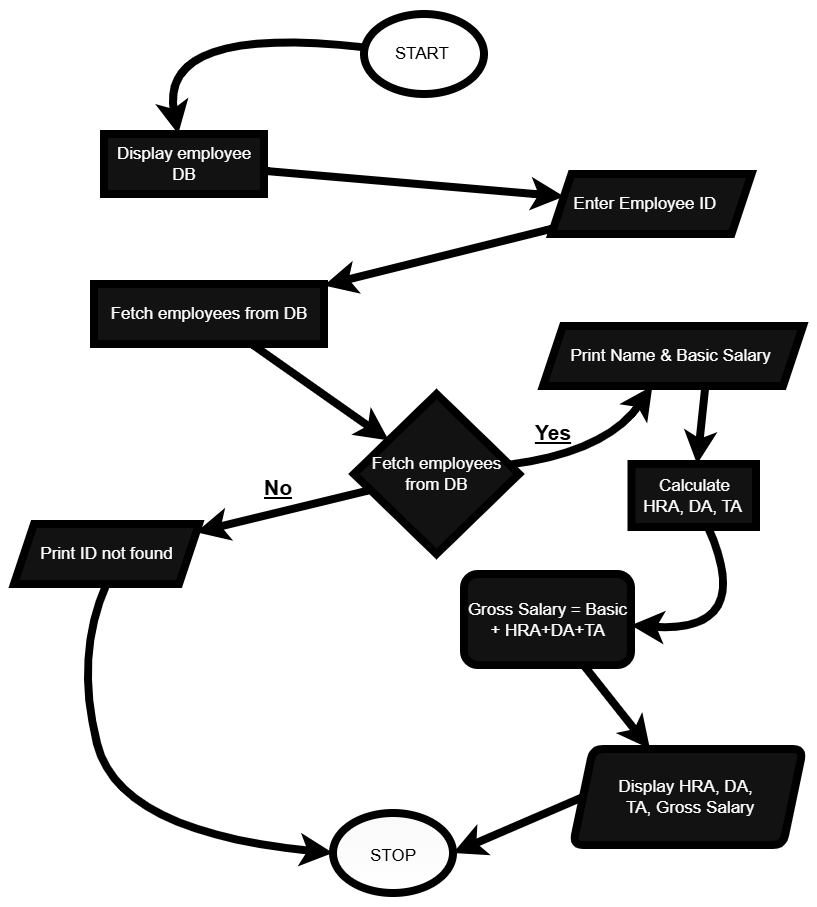

The diagram above was exported from draw.io. Its source (the exported page's mxGraphModel, read from the mxfile embedded in the PNG):
<mxGraphModel dx="786" dy="430" grid="0" gridSize="10" guides="1" tooltips="1" connect="0" arrows="1" fold="1" page="1" pageScale="1" pageWidth="827" pageHeight="1169" background="light-dark(#FFFFFF,#FFFFFF)" math="0" shadow="0">
  <root>
    <mxCell id="0" />
    <mxCell id="1" parent="0" />
    <mxCell id="RabcWFUq7ZYVXwjd2M8j-3" edge="1" parent="1" source="RabcWFUq7ZYVXwjd2M8j-1" style="edgeStyle=none;curved=1;rounded=0;orthogonalLoop=1;jettySize=auto;fontSize=17;startSize=8;endSize=8;strokeColor=light-dark(#000000,#000000);strokeWidth=8;" target="RabcWFUq7ZYVXwjd2M8j-2" value="">
      <mxGeometry relative="1" as="geometry">
        <Array as="points">
          <mxPoint x="153" y="150" />
        </Array>
      </mxGeometry>
    </mxCell>
    <mxCell id="RabcWFUq7ZYVXwjd2M8j-1" parent="1" style="ellipse;whiteSpace=wrap;fillColor=light-dark(#f5f5f5, #ffffff);fontSize=17;strokeWidth=8;gradientColor=none;strokeColor=light-dark(#666666, #000000);fontColor=light-dark(#000000,#000000);" value="START " vertex="1">
      <mxGeometry height="80" width="120" x="360" y="140" as="geometry" />
    </mxCell>
    <mxCell id="RabcWFUq7ZYVXwjd2M8j-5" edge="1" parent="1" source="RabcWFUq7ZYVXwjd2M8j-2" style="edgeStyle=none;curved=1;rounded=0;orthogonalLoop=1;jettySize=auto;fontSize=17;startSize=8;endSize=8;strokeColor=light-dark(#000000,#000000);strokeWidth=8;" target="RabcWFUq7ZYVXwjd2M8j-4" value="">
      <mxGeometry relative="1" as="geometry" />
    </mxCell>
    <mxCell id="RabcWFUq7ZYVXwjd2M8j-2" parent="1" style="whiteSpace=wrap;fontSize=17;strokeColor=light-dark(#000000,#000000);strokeWidth=8;" value="Display employee DB" vertex="1">
      <mxGeometry height="60" width="160" x="100" y="260" as="geometry" />
    </mxCell>
    <mxCell id="RabcWFUq7ZYVXwjd2M8j-7" edge="1" parent="1" source="RabcWFUq7ZYVXwjd2M8j-4" style="edgeStyle=none;curved=1;rounded=0;orthogonalLoop=1;jettySize=auto;fontSize=17;startSize=8;endSize=8;strokeColor=light-dark(#000000,#000000);strokeWidth=8;" target="RabcWFUq7ZYVXwjd2M8j-6" value="">
      <mxGeometry relative="1" as="geometry" />
    </mxCell>
    <mxCell id="RabcWFUq7ZYVXwjd2M8j-4" parent="1" style="shape=parallelogram;perimeter=parallelogramPerimeter;whiteSpace=wrap;fixedSize=1;fontSize=17;strokeColor=light-dark(#000000,#000000);strokeWidth=8;" value="Enter Employee ID   " vertex="1">
      <mxGeometry height="60" width="200" x="547.5" y="300" as="geometry" />
    </mxCell>
    <mxCell id="RabcWFUq7ZYVXwjd2M8j-9" edge="1" parent="1" source="RabcWFUq7ZYVXwjd2M8j-6" style="edgeStyle=none;curved=1;rounded=0;orthogonalLoop=1;jettySize=auto;fontSize=17;startSize=8;endSize=8;strokeColor=light-dark(#000000,#000000);strokeWidth=8;" target="RabcWFUq7ZYVXwjd2M8j-8" value="">
      <mxGeometry relative="1" as="geometry" />
    </mxCell>
    <mxCell id="RabcWFUq7ZYVXwjd2M8j-6" parent="1" style="whiteSpace=wrap;fontSize=17;strokeColor=light-dark(#000000,#000000);strokeWidth=8;" value="Fetch employees from DB" vertex="1">
      <mxGeometry height="60" width="230" x="90" y="410" as="geometry" />
    </mxCell>
    <mxCell id="RabcWFUq7ZYVXwjd2M8j-11" edge="1" parent="1" source="RabcWFUq7ZYVXwjd2M8j-8" style="edgeStyle=none;curved=1;rounded=0;orthogonalLoop=1;jettySize=auto;fontSize=17;startSize=8;endSize=8;strokeColor=light-dark(#000000,#000000);strokeWidth=8;" target="RabcWFUq7ZYVXwjd2M8j-10" value="">
      <mxGeometry relative="1" as="geometry">
        <Array as="points">
          <mxPoint x="603" y="578" />
        </Array>
      </mxGeometry>
    </mxCell>
    <mxCell id="RabcWFUq7ZYVXwjd2M8j-13" edge="1" parent="1" source="RabcWFUq7ZYVXwjd2M8j-8" style="edgeStyle=none;curved=1;rounded=0;orthogonalLoop=1;jettySize=auto;fontSize=17;startSize=8;endSize=8;strokeColor=light-dark(#000000,#000000);strokeWidth=8;" target="RabcWFUq7ZYVXwjd2M8j-12" value="">
      <mxGeometry relative="1" as="geometry" />
    </mxCell>
    <mxCell id="RabcWFUq7ZYVXwjd2M8j-8" parent="1" style="rhombus;whiteSpace=wrap;fontSize=17;strokeColor=light-dark(#000000,#000000);strokeWidth=8;" value="Fetch employees from DB" vertex="1">
      <mxGeometry height="160" width="165" x="350" y="520" as="geometry" />
    </mxCell>
    <mxCell id="RabcWFUq7ZYVXwjd2M8j-15" edge="1" parent="1" source="RabcWFUq7ZYVXwjd2M8j-10" style="edgeStyle=none;curved=1;rounded=0;orthogonalLoop=1;jettySize=auto;fontSize=17;startSize=8;endSize=8;strokeColor=light-dark(#000000,#000000);strokeWidth=8;exitX=0.624;exitY=1.017;exitDx=0;exitDy=0;exitPerimeter=0;" target="RabcWFUq7ZYVXwjd2M8j-14" value="">
      <mxGeometry relative="1" as="geometry" />
    </mxCell>
    <mxCell id="RabcWFUq7ZYVXwjd2M8j-10" parent="1" style="shape=parallelogram;perimeter=parallelogramPerimeter;whiteSpace=wrap;fixedSize=1;fontSize=17;strokeColor=light-dark(#000000,#000000);strokeWidth=8;" value="Print Name &amp; Basic Salary " vertex="1">
      <mxGeometry height="60" width="260" x="539" y="452" as="geometry" />
    </mxCell>
    <mxCell id="RabcWFUq7ZYVXwjd2M8j-23" edge="1" parent="1" source="RabcWFUq7ZYVXwjd2M8j-12" style="edgeStyle=none;curved=1;rounded=0;orthogonalLoop=1;jettySize=auto;exitX=0.5;exitY=1;exitDx=0;exitDy=0;entryX=0;entryY=0.5;entryDx=0;entryDy=0;fontSize=17;startSize=8;endSize=8;strokeColor=light-dark(#000000,#000000);strokeWidth=8;" target="RabcWFUq7ZYVXwjd2M8j-20" value="">
      <mxGeometry relative="1" as="geometry">
        <Array as="points">
          <mxPoint x="71" y="781" />
          <mxPoint x="115" y="958" />
        </Array>
      </mxGeometry>
    </mxCell>
    <mxCell id="RabcWFUq7ZYVXwjd2M8j-12" parent="1" style="shape=parallelogram;perimeter=parallelogramPerimeter;whiteSpace=wrap;fixedSize=1;fontSize=17;strokeColor=light-dark(#000000,#000000);strokeWidth=8;" value="Print ID not found" vertex="1">
      <mxGeometry height="60" width="185" x="10" y="650" as="geometry" />
    </mxCell>
    <mxCell id="RabcWFUq7ZYVXwjd2M8j-17" edge="1" parent="1" source="RabcWFUq7ZYVXwjd2M8j-14" style="edgeStyle=none;curved=1;rounded=0;orthogonalLoop=1;jettySize=auto;fontSize=17;startSize=8;endSize=8;strokeColor=light-dark(#000000,#000000);strokeWidth=8;" target="RabcWFUq7ZYVXwjd2M8j-16" value="">
      <mxGeometry relative="1" as="geometry">
        <Array as="points">
          <mxPoint x="752" y="760" />
        </Array>
      </mxGeometry>
    </mxCell>
    <mxCell id="RabcWFUq7ZYVXwjd2M8j-14" parent="1" style="whiteSpace=wrap;fontSize=17;strokeColor=light-dark(#000000,#000000);strokeWidth=8;" value="Calculate HRA, DA, TA " vertex="1">
      <mxGeometry height="63" width="124.5" x="627.5" y="590" as="geometry" />
    </mxCell>
    <mxCell id="RabcWFUq7ZYVXwjd2M8j-19" edge="1" parent="1" source="RabcWFUq7ZYVXwjd2M8j-16" style="edgeStyle=none;curved=1;rounded=0;orthogonalLoop=1;jettySize=auto;fontSize=17;startSize=8;endSize=8;strokeColor=light-dark(#000000,#000000);strokeWidth=8;" target="RabcWFUq7ZYVXwjd2M8j-18" value="">
      <mxGeometry relative="1" as="geometry" />
    </mxCell>
    <mxCell id="RabcWFUq7ZYVXwjd2M8j-16" parent="1" style="rounded=1;whiteSpace=wrap;fontSize=17;strokeColor=light-dark(#000000,#000000);strokeWidth=8;" value="Gross Salary = Basic + HRA+DA+TA" vertex="1">
      <mxGeometry height="91" width="167" x="460" y="700" as="geometry" />
    </mxCell>
    <mxCell id="RabcWFUq7ZYVXwjd2M8j-24" edge="1" parent="1" source="RabcWFUq7ZYVXwjd2M8j-18" style="edgeStyle=none;curved=1;rounded=0;orthogonalLoop=1;jettySize=auto;exitX=0;exitY=0.5;exitDx=0;exitDy=0;entryX=1;entryY=0.5;entryDx=0;entryDy=0;fontSize=17;startSize=8;endSize=8;strokeColor=light-dark(#000000,#000000);strokeWidth=8;" target="RabcWFUq7ZYVXwjd2M8j-20" value="">
      <mxGeometry relative="1" as="geometry" />
    </mxCell>
    <mxCell id="RabcWFUq7ZYVXwjd2M8j-18" parent="1" style="shape=parallelogram;perimeter=parallelogramPerimeter;whiteSpace=wrap;fixedSize=1;rounded=1;fontSize=17;strokeColor=light-dark(#000000,#000000);strokeWidth=8;" value="Display HRA, DA, &#10; TA, Gross Salary" vertex="1">
      <mxGeometry height="96" width="230" x="569" y="875" as="geometry" />
    </mxCell>
    <mxCell id="RabcWFUq7ZYVXwjd2M8j-20" parent="1" style="ellipse;fontSize=17;strokeColor=light-dark(#000000,#000000);strokeWidth=8;fillColor=light-dark(#F5F5F5,#F9F9F9);gradientColor=default;fontColor=light-dark(#000000,#000000);" value="STOP" vertex="1">
      <mxGeometry height="80" width="120" x="329" y="939" as="geometry" />
    </mxCell>
    <mxCell id="RabcWFUq7ZYVXwjd2M8j-22" edge="1" parent="1" source="RabcWFUq7ZYVXwjd2M8j-20" style="edgeStyle=none;curved=1;rounded=0;orthogonalLoop=1;jettySize=auto;exitX=0;exitY=0.5;exitDx=0;exitDy=0;fontSize=17;startSize=8;endSize=8;strokeColor=light-dark(#000000,#000000);strokeWidth=8;" target="RabcWFUq7ZYVXwjd2M8j-20" value="">
      <mxGeometry relative="1" as="geometry" />
    </mxCell>
    <mxCell id="-dI2o_ZbByh9TSfA-pMq-1" parent="1" style="text;html=1;whiteSpace=wrap;strokeColor=none;fillColor=none;align=center;verticalAlign=middle;rounded=0;autosize=1;resizable=0;" value="&lt;font style=&quot;color: light-dark(rgb(0, 0, 0), rgb(0, 0, 0)); font-size: 21px;&quot;&gt;&lt;u&gt;&lt;b&gt;Yes&lt;/b&gt;&lt;/u&gt;&lt;/font&gt;" vertex="1">
      <mxGeometry height="37" width="54" x="522" y="539" as="geometry" />
    </mxCell>
    <mxCell id="-dI2o_ZbByh9TSfA-pMq-2" parent="1" style="text;html=1;whiteSpace=wrap;strokeColor=none;fillColor=none;align=center;verticalAlign=middle;rounded=0;autosize=1;resizable=0;" value="&lt;font style=&quot;color: light-dark(rgb(0, 0, 0), rgb(0, 0, 0)); font-size: 21px;&quot;&gt;&lt;u&gt;&lt;b&gt;No&lt;/b&gt;&lt;/u&gt;&lt;/font&gt;" vertex="1">
      <mxGeometry height="37" width="46" x="251" y="594" as="geometry" />
    </mxCell>
  </root>
</mxGraphModel>